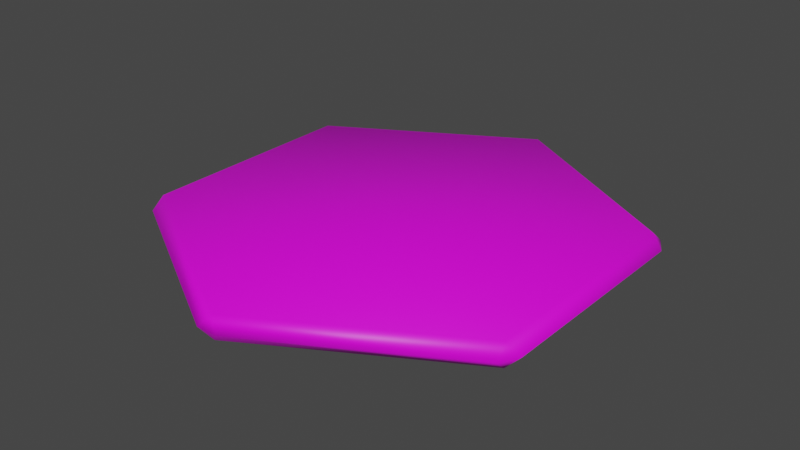 # Source: node.blend  (saved by Blender 2.83.19; exported with 4.5.12 LTS)
import bpy
from mathutils import Matrix  # noqa: F401  (used for matrix-valued properties, if any)

bpy.ops.wm.read_factory_settings(use_empty=True)
scene = bpy.context.scene
scene.name = 'Scene'

# ---- collections
col_collection = bpy.data.collections.new('Collection'); scene.collection.children.link(col_collection)

# ---- images (referenced by path relative to the original .blend; pixels are not part of the script)
import os
ASSET_DIR = os.environ.get("B2B_ASSET_DIR", "")  # directory of the original .blend (textures are referenced by path, not embedded)
HERE = os.path.dirname(os.path.abspath(__file__))  # packed textures are extracted next to this script under _unpacked/

def load_image(name, relpath, width, height, colorspace="sRGB"):
    """Load a texture the original file referenced (path relative to the .blend, or extracted next to this script)."""
    p = next((c for c in (os.path.join(HERE, relpath), os.path.join(ASSET_DIR, relpath)) if relpath and os.path.exists(c)), "")
    if p:
        img = bpy.data.images.load(p, check_existing=True)
        img.name = name
    else:  # same state as the original file: an image datablock whose file is absent (Cycles renders it pink)
        img = bpy.data.images.new(name, width, height)
        img.source = "FILE"
        img.filepath = "//" + (relpath or name)
    img.colorspace_settings.name = colorspace
    return img
img_tile_blue_col_png = load_image('tile_blue_col.png', 'material/tile_blue_col.png', 1024, 1024, 'sRGB')

# ---- materials (node trees are filled in below, after node groups)
mat_material = bpy.data.materials.new('Material')
mat_material.use_transparent_shadow = False

# ---- material node trees
mat_material.use_nodes = True; mat_material.node_tree.nodes.clear()
_N = mat_material.node_tree.nodes; _L = mat_material.node_tree.links
n0 = _N.new('ShaderNodeBsdfPrincipled'); n0.name = 'Principled BSDF'; n0.location = (10, 300)
n0.distribution = 'GGX'
n0.subsurface_method = 'BURLEY'
n0.inputs[3].default_value = 1.45
n0.inputs[27].default_value = (0.0, 0.0, 0.0, 1.0)
n0.inputs[28].default_value = 1.0
n1 = _N.new('ShaderNodeOutputMaterial'); n1.name = 'Material Output'; n1.location = (300, 300)
n2 = _N.new('ShaderNodeTexImage'); n2.name = 'Image Texture'; n2.location = (-280, 280)
n2.image = img_tile_blue_col_png
_L.new(n0.outputs[0], n1.inputs[0])
_L.new(n2.outputs[0], n0.inputs[0])
n1.is_active_output = True

# ---- world
world_world = bpy.data.worlds.new('World'); scene.world = world_world
world_world.use_nodes = True; world_world.node_tree.nodes.clear()
_N = world_world.node_tree.nodes; _L = world_world.node_tree.links
n0 = _N.new('ShaderNodeOutputWorld'); n0.name = 'World Output'; n0.location = (300, 300)
n1 = _N.new('ShaderNodeBackground'); n1.name = 'Background'; n1.location = (10, 300)
n1.inputs[0].default_value = (0.05088, 0.05088, 0.05088, 1.0)
_L.new(n1.outputs[0], n0.inputs[0])
n0.is_active_output = True
world_world.color = (0.05088, 0.05088, 0.05088)
world_world.use_sun_shadow = False
world_world.sun_shadow_jitter_overblur = 0.0

# ---- meshes
me_cylinder = bpy.data.meshes.new('Cylinder')
me_cylinder.from_pydata([(-0.0433, 0.975, -7.451e-09), (-0.8227, 0.525, -3.725e-09), (0.0433, -0.975, -7.451e-09), (0.8227, -0.525, -3.725e-09), (-0.0433, -0.975, -1.118e-08), (-0.8227, -0.525, -7.451e-09), (-0.866, 0.45, -7.451e-09), (-0.866, -0.45, -3.725e-09), (0.866, -0.45, -7.451e-09), (0.866, 0.45, 7.451e-09), (0.816, 0.4711, 0.05), (3.725e-09, 0.9423, 0.05), (-0.816, 0.4711, 0.05), (0.816, -0.4711, 0.05), (-0.816, -0.4711, 0.05), (-7.451e-08, -0.9423, 0.05), (0.0433, 0.975, -1.118e-08), (0.8227, 0.525, 1.118e-08), (0.816, 0.4711, -0.05), (-0.816, -0.4711, -0.05), (-0.816, 0.4711, -0.05), (1.118e-08, 0.9423, -0.05), (0.816, -0.4711, -0.05), (-7.637e-08, -0.9423, -0.05)], [], [(4, 23, 2), (12, 14, 15, 13, 10, 11), (23, 19, 20, 21, 18, 22), (4, 15, 14, 5), (21, 0, 16), (11, 16, 0), (18, 17, 9), (10, 9, 17), (22, 8, 3), (13, 3, 8), (15, 4, 2), (19, 5, 7), (14, 7, 5), (20, 6, 1), (12, 1, 6), (1, 12, 11, 0), (3, 13, 15, 2), (13, 8, 9, 10), (5, 19, 23, 4), (19, 7, 6, 20), (21, 16, 17, 18), (16, 11, 10, 17), (22, 3, 2, 23), (7, 14, 12, 6), (18, 9, 8, 22), (20, 1, 0, 21)])
me_cylinder.polygons.foreach_set('use_smooth', [True] * 26)
_uv = me_cylinder.uv_layers.new(name='UVMap')
_uv.uv.foreach_set('vector', [0.4669, 0.05664, 0.4911, 0.0864, 0.5157, 0.05917, 0.1287, 0.7315, 0.1263, 0.3043, 0.4911, 0.08645, 0.8733, 0.2917, 0.8729, 0.7212, 0.5084, 0.919, 0.4903, 0.08622, 0.1266, 0.3044, 0.1291, 0.7313, 0.5082, 0.9195, 0.8731, 0.7208, 0.8731, 0.2915, 0.467, 0.05669, 0.4911, 0.08645, 0.1263, 0.3043, 0.1132, 0.2689, 0.506, 0.9178, 0.4819, 0.9438, 0.5286, 0.9479, 0.5059, 0.9178, 0.5286, 0.9481, 0.4818, 0.9439, 0.8729, 0.7212, 0.8849, 0.7564, 0.9095, 0.714, 0.8729, 0.7212, 0.9095, 0.714, 0.8849, 0.7564, 0.8733, 0.2917, 0.9109, 0.2982, 0.8847, 0.2554, 0.8733, 0.2917, 0.8847, 0.2554, 0.9108, 0.2981, 0.4911, 0.08645, 0.467, 0.05669, 0.5157, 0.05915, 0.1264, 0.3043, 0.1132, 0.2689, 0.0897, 0.3121, 0.1263, 0.3043, 0.08966, 0.3121, 0.1132, 0.2689, 0.1287, 0.7315, 0.0919, 0.7257, 0.1183, 0.7673, 0.1287, 0.7315, 0.1183, 0.7671, 0.09178, 0.7257, 0.1183, 0.7671, 0.1287, 0.7315, 0.5059, 0.9178, 0.4818, 0.9439, 0.8847, 0.2554, 0.8733, 0.2917, 0.4911, 0.08645, 0.5157, 0.05915, 0.8733, 0.2917, 0.9108, 0.2981, 0.9095, 0.714, 0.8729, 0.7212, 0.1132, 0.2689, 0.1263, 0.3042, 0.491, 0.08647, 0.467, 0.05663, 0.1264, 0.3043, 0.0896, 0.3121, 0.09191, 0.7255, 0.1286, 0.7314, 0.506, 0.9178, 0.5285, 0.9481, 0.8849, 0.7563, 0.873, 0.7212, 0.5286, 0.9481, 0.5059, 0.9178, 0.8729, 0.7212, 0.8849, 0.7564, 0.8734, 0.2917, 0.8847, 0.2554, 0.5157, 0.05918, 0.4911, 0.08644, 0.08966, 0.3121, 0.1263, 0.3043, 0.1287, 0.7315, 0.09178, 0.7257, 0.873, 0.7212, 0.9095, 0.714, 0.9109, 0.2981, 0.8733, 0.2917, 0.1286, 0.7316, 0.1184, 0.7672, 0.4819, 0.944, 0.506, 0.9176])
me_cylinder.materials.append(mat_material)
me_cylinder.use_remesh_fix_poles = True
me_cylinder.use_remesh_preserve_attributes = False
me_cylinder.use_mirror_vertex_groups = False
me_cylinder.update()
me_cylinder.normals_split_custom_set([tuple(v) for v in zip(*[iter([-0.0268, -0.8997, -0.4357, 0.2342, -0.7098, -0.6643, 0.2327, -0.83, -0.5069, -0.4288, 0.2476, 0.8688, -0.4288, -0.2476, 0.8688, 3.383e-08, -0.4952, 0.8688, 0.4288, -0.2476, 0.8688, 0.4288, 0.2476, 0.8688, -3.947e-08, 0.4952, 0.8688, 0.2342, -0.7098, -0.6643, -0.4391, 0.1251, -0.8897, -0.1096, 0.4437, -0.8895, 0.3294, 0.3168, -0.8895, 0.439, -0.1269, -0.8895, 0.1096, -0.4437, -0.8895, -0.0268, -0.8997, -0.4357, 3.383e-08, -0.4952, 0.8688, -0.4288, -0.2476, 0.8688, -0.5164, -0.8564, -9.013e-08, 0.3294, 0.3168, -0.8895, 0.03278, 0.9995, -4.695e-08, 0.07561, 0.9247, -0.3731, -3.947e-08, 0.4952, 0.8688, 0.07561, 0.9247, -0.3731, 0.03278, 0.9995, -4.695e-08, 0.439, -0.1269, -0.8895, 0.7796, 0.6263, 1.142e-07, 0.9811, 0.1937, 5.848e-08, 0.4288, 0.2476, 0.8688, 0.9811, 0.1937, 5.848e-08, 0.7796, 0.6263, 1.142e-07, 0.1096, -0.4437, -0.8895, 0.9273, -0.3744, 5.442e-08, 0.8076, -0.5671, -0.162, 0.4288, -0.2476, 0.8688, 0.8076, -0.5671, -0.162, 0.9273, -0.3744, 5.442e-08, 3.383e-08, -0.4952, 0.8688, -0.0268, -0.8997, -0.4357, 0.2327, -0.83, -0.5069, -0.4391, 0.1251, -0.8897, -0.5164, -0.8564, -9.013e-08, -0.9811, -0.1937, -1.462e-07, -0.4288, -0.2476, 0.8688, -0.9811, -0.1937, -1.462e-07, -0.5164, -0.8564, -9.013e-08, -0.1096, 0.4437, -0.8895, -0.9277, 0.3732, -2.209e-07, -0.8069, 0.5549, -0.2025, -0.4288, 0.2476, 0.8688, -0.8069, 0.5549, -0.2025, -0.9277, 0.3732, -2.209e-07, -0.8069, 0.5549, -0.2025, -0.4288, 0.2476, 0.8688, -3.947e-08, 0.4952, 0.8688, 0.03278, 0.9995, -4.695e-08, 0.8076, -0.5671, -0.162, 0.4288, -0.2476, 0.8688, 3.383e-08, -0.4952, 0.8688, 0.2327, -0.83, -0.5069, 0.4288, -0.2476, 0.8688, 0.9273, -0.3744, 5.442e-08, 0.9811, 0.1937, 5.848e-08, 0.4288, 0.2476, 0.8688, -0.5164, -0.8564, -9.013e-08, -0.4391, 0.1251, -0.8897, 0.2342, -0.7098, -0.6643, -0.0268, -0.8997, -0.4357, -0.4391, 0.1251, -0.8897, -0.9811, -0.1937, -1.462e-07, -0.9277, 0.3732, -2.209e-07, -0.1096, 0.4437, -0.8895, 0.3294, 0.3168, -0.8895, 0.07561, 0.9247, -0.3731, 0.7796, 0.6263, 1.142e-07, 0.439, -0.1269, -0.8895, 0.07561, 0.9247, -0.3731, -3.947e-08, 0.4952, 0.8688, 0.4288, 0.2476, 0.8688, 0.7796, 0.6263, 1.142e-07, 0.1096, -0.4437, -0.8895, 0.8076, -0.5671, -0.162, 0.2327, -0.83, -0.5069, 0.2342, -0.7098, -0.6643, -0.9811, -0.1937, -1.462e-07, -0.4288, -0.2476, 0.8688, -0.4288, 0.2476, 0.8688, -0.9277, 0.3732, -2.209e-07, 0.439, -0.1269, -0.8895, 0.9811, 0.1937, 5.848e-08, 0.9273, -0.3744, 5.442e-08, 0.1096, -0.4437, -0.8895, -0.1096, 0.4437, -0.8895, -0.8069, 0.5549, -0.2025, 0.03278, 0.9995, -4.695e-08, 0.3294, 0.3168, -0.8895])] * 3)])

# ---- objects
ob_cylinder = bpy.data.objects.new('Cylinder', me_cylinder)

# ---- transforms, parenting, visibility, modifiers, constraints
ob_cylinder.location = (0.0, 0.0, 0.0)
ob_cylinder.rotation_mode = 'QUATERNION'
ob_cylinder.rotation_quaternion = (1.0, 0.0, 0.0, 0.0)
ob_cylinder.lineart.crease_threshold = 0.0

# ---- collection membership
col_collection.objects.link(ob_cylinder)

# ---- scene / render settings (as saved in the file)
scene.frame_start = 1; scene.frame_end = 250; scene.frame_set(1)
scene.render.engine = 'BLENDER_EEVEE_NEXT'
scene.cycles.use_denoising = False
scene.cycles.samples = 128
scene.cycles.sampling_pattern = 'TABULATED_SOBOL'
scene.cycles.use_adaptive_sampling = False
scene.cycles.use_light_tree = False
scene.view_settings.view_transform = 'Filmic'
bpy.context.view_layer.update()

# ---- added for rendering (the .blend has no active camera and no usable light): camera, sun
cam_auto = bpy.data.cameras.new('AutoCamera')
cam_auto.lens = 50.0
cam_auto.sensor_width = 36.0
cam_auto.clip_end = 1000.0
ob_auto_camera = bpy.data.objects.new('AutoCamera', cam_auto)
scene.collection.objects.link(ob_auto_camera)
ob_auto_camera.location = (2.41491, -2.89789, 1.93193)
ob_auto_camera.rotation_euler = (1.09748, -7.21219e-08, 0.694738)
scene.camera = ob_auto_camera
light_auto_sun = bpy.data.lights.new('AutoSun', 'SUN')
light_auto_sun.energy = 3.0
light_auto_sun.angle = 0.0523599
ob_auto_sun = bpy.data.objects.new('AutoSun', light_auto_sun)
scene.collection.objects.link(ob_auto_sun)
ob_auto_sun.rotation_euler = (0.872665, 0.174533, 0.523599)
bpy.context.view_layer.update()
